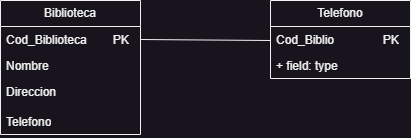

The diagram above was exported from draw.io. Its source (the exported page's mxGraphModel, read from the mxfile embedded in the PNG):
<mxGraphModel dx="1434" dy="854" grid="1" gridSize="10" guides="1" tooltips="1" connect="1" arrows="1" fold="1" page="1" pageScale="1" pageWidth="827" pageHeight="1169" math="0" shadow="0">
  <root>
    <mxCell id="0" />
    <mxCell id="1" parent="0" />
    <mxCell id="YCJkHVC-yNsfotB2Dte2-1" value="Biblioteca" style="swimlane;fontStyle=0;childLayout=stackLayout;horizontal=1;startSize=26;fillColor=none;horizontalStack=0;resizeParent=1;resizeParentMax=0;resizeLast=0;collapsible=1;marginBottom=0;whiteSpace=wrap;html=1;" vertex="1" parent="1">
      <mxGeometry x="170" y="280" width="140" height="134" as="geometry">
        <mxRectangle x="340" y="380" width="100" height="30" as="alternateBounds" />
      </mxGeometry>
    </mxCell>
    <mxCell id="YCJkHVC-yNsfotB2Dte2-2" value="Cod_Biblioteca&lt;span style=&quot;white-space: pre;&quot;&gt;&#09;&lt;/span&gt;PK" style="text;strokeColor=none;fillColor=none;align=left;verticalAlign=top;spacingLeft=4;spacingRight=4;overflow=hidden;rotatable=0;points=[[0,0.5],[1,0.5]];portConstraint=eastwest;whiteSpace=wrap;html=1;" vertex="1" parent="YCJkHVC-yNsfotB2Dte2-1">
      <mxGeometry y="26" width="140" height="26" as="geometry" />
    </mxCell>
    <mxCell id="YCJkHVC-yNsfotB2Dte2-3" value="Nombre" style="text;strokeColor=none;fillColor=none;align=left;verticalAlign=top;spacingLeft=4;spacingRight=4;overflow=hidden;rotatable=0;points=[[0,0.5],[1,0.5]];portConstraint=eastwest;whiteSpace=wrap;html=1;" vertex="1" parent="YCJkHVC-yNsfotB2Dte2-1">
      <mxGeometry y="52" width="140" height="26" as="geometry" />
    </mxCell>
    <mxCell id="YCJkHVC-yNsfotB2Dte2-4" value="Direccion" style="text;strokeColor=none;fillColor=none;align=left;verticalAlign=top;spacingLeft=4;spacingRight=4;overflow=hidden;rotatable=0;points=[[0,0.5],[1,0.5]];portConstraint=eastwest;whiteSpace=wrap;html=1;" vertex="1" parent="YCJkHVC-yNsfotB2Dte2-1">
      <mxGeometry y="78" width="140" height="30" as="geometry" />
    </mxCell>
    <mxCell id="YCJkHVC-yNsfotB2Dte2-5" value="Telefono" style="text;strokeColor=none;fillColor=none;align=left;verticalAlign=top;spacingLeft=4;spacingRight=4;overflow=hidden;rotatable=0;points=[[0,0.5],[1,0.5]];portConstraint=eastwest;whiteSpace=wrap;html=1;" vertex="1" parent="YCJkHVC-yNsfotB2Dte2-1">
      <mxGeometry y="108" width="140" height="26" as="geometry" />
    </mxCell>
    <mxCell id="YCJkHVC-yNsfotB2Dte2-6" value="" style="endArrow=none;html=1;rounded=0;exitX=1;exitY=0.5;exitDx=0;exitDy=0;" edge="1" parent="1" source="YCJkHVC-yNsfotB2Dte2-2">
      <mxGeometry width="50" height="50" relative="1" as="geometry">
        <mxPoint x="390" y="460" as="sourcePoint" />
        <mxPoint x="440" y="320" as="targetPoint" />
      </mxGeometry>
    </mxCell>
    <mxCell id="YCJkHVC-yNsfotB2Dte2-7" value="Telefono" style="swimlane;fontStyle=0;childLayout=stackLayout;horizontal=1;startSize=26;fillColor=none;horizontalStack=0;resizeParent=1;resizeParentMax=0;resizeLast=0;collapsible=1;marginBottom=0;whiteSpace=wrap;html=1;" vertex="1" parent="1">
      <mxGeometry x="440" y="280" width="140" height="78" as="geometry" />
    </mxCell>
    <mxCell id="YCJkHVC-yNsfotB2Dte2-8" value="Cod_Biblio&lt;span style=&quot;white-space: pre;&quot;&gt;&#09;&lt;/span&gt;&lt;span style=&quot;white-space: pre;&quot;&gt;&#09;&lt;/span&gt;PK" style="text;strokeColor=none;fillColor=none;align=left;verticalAlign=top;spacingLeft=4;spacingRight=4;overflow=hidden;rotatable=0;points=[[0,0.5],[1,0.5]];portConstraint=eastwest;whiteSpace=wrap;html=1;" vertex="1" parent="YCJkHVC-yNsfotB2Dte2-7">
      <mxGeometry y="26" width="140" height="26" as="geometry" />
    </mxCell>
    <mxCell id="YCJkHVC-yNsfotB2Dte2-9" value="+ field: type" style="text;strokeColor=none;fillColor=none;align=left;verticalAlign=top;spacingLeft=4;spacingRight=4;overflow=hidden;rotatable=0;points=[[0,0.5],[1,0.5]];portConstraint=eastwest;whiteSpace=wrap;html=1;" vertex="1" parent="YCJkHVC-yNsfotB2Dte2-7">
      <mxGeometry y="52" width="140" height="26" as="geometry" />
    </mxCell>
  </root>
</mxGraphModel>